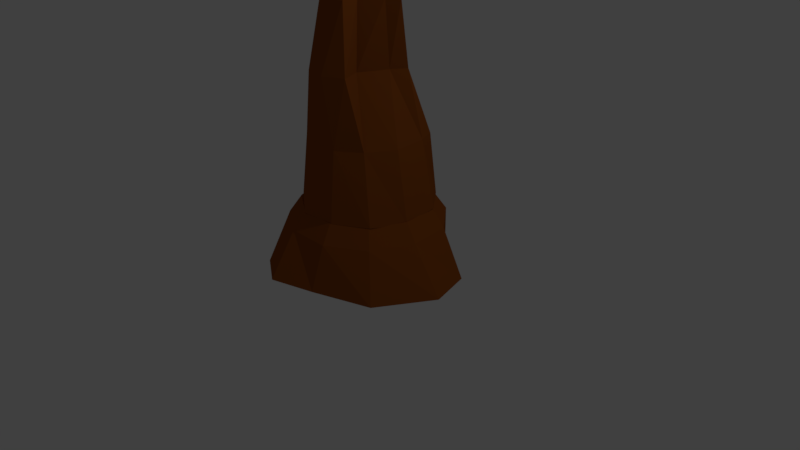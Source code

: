 # Source: Stump.blend  (saved by Blender 2.78.0; exported with 4.5.12 LTS)
import bpy
from mathutils import Matrix  # noqa: F401  (used for matrix-valued properties, if any)

bpy.ops.wm.read_factory_settings(use_empty=True)
scene = bpy.context.scene
scene.name = 'Scene'

# ---- collections
col_collection_1 = bpy.data.collections.new('Collection 1'); scene.collection.children.link(col_collection_1)

# ---- materials (node trees are filled in below, after node groups)
mat_material_007 = bpy.data.materials.new('Material.007')
mat_material_007.alpha_threshold = 0.0
mat_material_007.use_transparent_shadow = False
mat_material_007.diffuse_color = (0.2831, 0.07421, 0.01033, 1.0)
mat_material_007.roughness = 0.5

# ---- material node trees

# ---- world
world_world = bpy.data.worlds.new('World'); scene.world = world_world
world_world.color = (0.05088, 0.05088, 0.05088)
world_world.use_sun_shadow = False
world_world.sun_shadow_jitter_overblur = 0.0
world_world.cycles.sampling_method = 'MANUAL'

# ---- cameras
cam_camera = bpy.data.cameras.new('Camera')
cam_camera.clip_end = 100.0
cam_camera.lens = 35.0
cam_camera.sensor_width = 32.0
cam_camera.sensor_height = 18.0
cam_camera.ortho_scale = 7.314
cam_camera.dof.focus_distance = 0.0
cam_camera.dof.aperture_fstop = 128.0

# ---- lights
light_lamp = bpy.data.lights.new('Lamp', 'POINT')
light_lamp.transmission_factor = 0.0
light_lamp.cutoff_distance = 30.0
light_lamp.energy = 100.0
light_lamp.shadow_buffer_clip_start = 1.001
light_lamp.shadow_soft_size = 0.1
light_lamp.shadow_maximum_resolution = 0.006
light_lamp.use_absolute_resolution = True

# ---- meshes
me_cylinder_001 = bpy.data.meshes.new('Cylinder.001')
me_cylinder_001.from_pydata([(0.01751, 1.084, -0.0002408), (0.1113, 0.9285, 1.099), (0.597, 0.9199, 0.001551), (0.6544, 0.7101, 1.095), (0.9929, 0.4619, 0.005852), (0.798, 0.3985, 1.107), (1.057, -0.1603, -0.04201), (0.8634, -0.1665, 1.107), (0.8361, -0.7111, -0.001457), (0.63, -0.6186, 1.111), (0.3253, -1.029, -0.001688), (0.2641, -0.8877, 1.112), (-0.2792, -1.057, -0.007736), (-0.2106, -0.8674, 1.111), (-0.7835, -0.6964, 0.001555), (-0.6302, -0.679, 1.102), (-0.9766, -0.08805, -0.09684), (-0.8824, -0.1101, 1.22), (-0.9483, 0.4717, 0.0008345), (-0.7974, 0.3911, 1.103), (-0.5561, 0.9215, -0.0009577), (-0.6369, 0.691, 1.098), (0.2572, 0.4741, 2.21), (0.6578, 0.2349, 2.206), (0.5417, -0.02812, 2.216), (0.3428, -0.4811, 2.216), (0.4743, -0.8081, 2.219), (0.1529, -0.9748, 2.219), (-0.2184, -0.9001, 2.219), (-0.5254, -0.5762, 2.212), (-0.5951, -0.2208, 2.305), (-0.5248, 0.1633, 2.212), (-0.3613, 0.2267, 2.208), (0.4194, -0.01011, 3.188), (0.8097, -0.04749, 3.266), (0.6583, -0.2086, 3.274), (0.3984, -0.4862, 3.273), (0.4101, -0.7569, 3.276), (0.1345, -0.7957, 3.276), (-0.2795, -0.5712, 3.327), (-0.07601, -0.3121, 3.196), (-0.1455, -0.1369, 3.407), (-0.06607, 0.2028, 3.271), (0.0687, 0.207, 3.268), (0.2713, -0.2114, 3.714), (0.5573, -0.1304, 3.636), (0.4768, -0.2161, 3.64), (0.3384, -0.3639, 3.64), (0.3447, -0.5079, 3.642), (0.198, -0.5286, 3.642), (0.1393, -0.3952, 3.599), (0.1699, -0.2613, 3.564), (0.04897, -0.178, 3.711), (0.09126, 0.002756, 3.639), (0.163, 0.005003, 3.637)], [], [(0, 1, 3, 2), (2, 3, 5, 4), (4, 5, 7, 6), (6, 7, 9, 8), (8, 9, 11, 10), (10, 11, 13, 12), (12, 13, 15, 14), (14, 15, 17, 16), (16, 17, 19, 18), (13, 11, 27, 28), (18, 19, 21, 20), (20, 21, 1, 0), (0, 2, 4, 6, 8, 10, 12, 14, 16, 18, 20), (24, 23, 34, 35), (11, 9, 26, 27), (9, 7, 25, 26), (3, 1, 22, 23), (7, 5, 24, 25), (1, 21, 32, 22), (5, 3, 23, 24), (21, 19, 31, 32), (19, 17, 30, 31), (17, 15, 29, 30), (15, 13, 28, 29), (37, 36, 47, 48), (31, 30, 41, 42), (28, 27, 38, 39), (25, 24, 35, 36), (32, 31, 42, 43), (29, 28, 39, 40), (26, 25, 36, 37), (22, 32, 43, 33), (23, 22, 33, 34), (30, 29, 40, 41), (27, 26, 37, 38), (45, 44, 54, 53, 52, 51, 50, 49, 48, 47, 46), (33, 43, 54, 44), (34, 33, 44, 45), (41, 40, 51, 52), (38, 37, 48, 49), (35, 34, 45, 46), (42, 41, 52, 53), (39, 38, 49, 50), (36, 35, 46, 47), (43, 42, 53, 54), (40, 39, 50, 51)])
_uv = me_cylinder_001.uv_layers.new(name='UVMap')
_uv.uv.foreach_set('vector', [0.0, 0.0, 1.0, 0.0, 1.0, 1.0, 0.0, 1.0, 0.0, 0.0, 1.0, 0.0, 1.0, 1.0, 0.0, 1.0, 0.0, 0.0, 1.0, 0.0, 1.0, 1.0, 0.0, 1.0, 0.0, 0.0, 1.0, 0.0, 1.0, 1.0, 0.0, 1.0, 0.0, 0.0, 1.0, 0.0, 1.0, 1.0, 0.0, 1.0, 0.0, 0.0, 1.0, 0.0, 1.0, 1.0, 0.0, 1.0, 0.0, 0.0, 1.0, 0.0, 1.0, 1.0, 0.0, 1.0, 0.0, 0.0, 1.0, 0.0, 1.0, 1.0, 0.0, 1.0, 0.0, 0.0, 1.0, 0.0, 1.0, 1.0, 0.0, 1.0, 0.0, 0.0, 1.0, 0.0, 1.0, 1.0, 0.0, 1.0, 0.0, 0.0, 1.0, 0.0, 1.0, 1.0, 0.0, 1.0, 0.0, 0.0, 1.0, 0.0, 1.0, 1.0, 0.0, 1.0, 0.5, 1.0, 0.7703, 0.9206, 0.9548, 0.7077, 0.9949, 0.4288, 0.8779, 0.1726, 0.6409, 0.02025, 0.3591, 0.02025, 0.1221, 0.1726, 0.005089, 0.4288, 0.04518, 0.7077, 0.2297, 0.9206, 0.0, 0.0, 1.0, 0.0, 1.0, 1.0, 0.0, 1.0, 0.0, 0.0, 1.0, 0.0, 1.0, 1.0, 0.0, 1.0, 0.0, 0.0, 1.0, 0.0, 1.0, 1.0, 0.0, 1.0, 0.0, 0.0, 1.0, 0.0, 1.0, 1.0, 0.0, 1.0, 0.0, 0.0, 1.0, 0.0, 1.0, 1.0, 0.0, 1.0, 0.0, 0.0, 1.0, 0.0, 1.0, 1.0, 0.0, 1.0, 0.0, 0.0, 1.0, 0.0, 1.0, 1.0, 0.0, 1.0, 0.0, 0.0, 1.0, 0.0, 1.0, 1.0, 0.0, 1.0, 0.0, 0.0, 1.0, 0.0, 1.0, 1.0, 0.0, 1.0, 0.0, 0.0, 1.0, 0.0, 1.0, 1.0, 0.0, 1.0, 0.0, 0.0, 1.0, 0.0, 1.0, 1.0, 0.0, 1.0, 0.0, 0.0, 1.0, 0.0, 1.0, 1.0, 0.0, 1.0, 0.0, 0.0, 1.0, 0.0, 1.0, 1.0, 0.0, 1.0, 0.0, 0.0, 1.0, 0.0, 1.0, 1.0, 0.0, 1.0, 0.0, 0.0, 1.0, 0.0, 1.0, 1.0, 0.0, 1.0, 0.0, 0.0, 1.0, 0.0, 1.0, 1.0, 0.0, 1.0, 0.0, 0.0, 1.0, 0.0, 1.0, 1.0, 0.0, 1.0, 0.0, 0.0, 1.0, 0.0, 1.0, 1.0, 0.0, 1.0, 0.0, 0.0, 1.0, 0.0, 1.0, 1.0, 0.0, 1.0, 0.0, 0.0, 1.0, 0.0, 1.0, 1.0, 0.0, 1.0, 0.0, 0.0, 1.0, 0.0, 1.0, 1.0, 0.0, 1.0, 0.0, 0.0, 1.0, 0.0, 1.0, 1.0, 0.0, 1.0, 0.5, 1.0, 0.7703, 0.9206, 0.9548, 0.7077, 0.9949, 0.4288, 0.8779, 0.1726, 0.6409, 0.02025, 0.3591, 0.02025, 0.1221, 0.1726, 0.005089, 0.4288, 0.04518, 0.7077, 0.2297, 0.9206, 0.0, 0.0, 1.0, 0.0, 1.0, 1.0, 0.0, 1.0, 0.0, 0.0, 1.0, 0.0, 1.0, 1.0, 0.0, 1.0, 0.0, 0.0, 1.0, 0.0, 1.0, 1.0, 0.0, 1.0, 0.0, 0.0, 1.0, 0.0, 1.0, 1.0, 0.0, 1.0, 0.0, 0.0, 1.0, 0.0, 1.0, 1.0, 0.0, 1.0, 0.0, 0.0, 1.0, 0.0, 1.0, 1.0, 0.0, 1.0, 0.0, 0.0, 1.0, 0.0, 1.0, 1.0, 0.0, 1.0, 0.0, 0.0, 1.0, 0.0, 1.0, 1.0, 0.0, 1.0, 0.0, 0.0, 1.0, 0.0, 1.0, 1.0, 0.0, 1.0, 0.0, 0.0, 1.0, 0.0, 1.0, 1.0, 0.0, 1.0])
me_cylinder_001.materials.append(mat_material_007)
me_cylinder_001.use_remesh_preserve_volume = False
me_cylinder_001.use_remesh_preserve_attributes = False
me_cylinder_001.use_mirror_vertex_groups = False
me_cylinder_001.update()
me_cylinder = bpy.data.meshes.new('Cylinder')
me_cylinder.from_pydata([(0.0, 1.356, -1.148), (0.0, 1.0, -0.6975), (0.5406, 0.8413, -1.148), (0.5406, 0.8413, -0.6975), (1.236, 0.4154, -1.148), (0.9096, 0.4154, -0.6975), (1.392, -0.1423, -1.148), (0.9898, -0.1423, -0.6975), (0.981, -0.8464, -1.148), (0.7557, -0.6549, -0.6975), (0.2817, -1.151, -1.121), (0.2817, -0.9595, -0.6975), (-0.2817, -1.322, -1.121), (-0.2817, -0.9595, -0.6975), (-0.7557, -1.017, -1.148), (-0.7557, -0.6549, -0.6975), (-1.27, -0.1423, -1.148), (-0.9898, -0.1423, -0.6975), (-1.19, 0.4154, -1.148), (-0.9096, 0.4154, -0.6975), (-0.5406, 1.197, -1.148), (-0.5406, 0.8413, -0.6975), (0.4557, 0.7091, -0.5257), (-5.449e-09, 0.8429, -0.5257), (0.7667, 0.3501, -0.5257), (0.8343, -0.12, -0.5257), (0.637, -0.552, -0.5257), (0.2375, -0.8087, -0.5257), (-0.2375, -0.8087, -0.5257), (-0.637, -0.552, -0.5257), (-0.8343, -0.12, -0.5257), (-0.7667, 0.3501, -0.5257), (-0.4557, 0.7091, -0.5257), (0.4557, 0.7091, -0.5257), (-5.449e-09, 0.8429, -0.5257), (0.7667, 0.3501, -0.5257), (0.8343, -0.12, -0.5257), (0.637, -0.552, -0.5257), (0.2375, -0.8087, -0.5257), (-0.2375, -0.8087, -0.5257), (-0.637, -0.552, -0.5257), (-0.8343, -0.12, -0.5257), (-0.7667, 0.3501, -0.5257), (-0.4557, 0.7091, -0.5257)], [], [(0, 1, 3, 2), (2, 3, 5, 4), (4, 5, 7, 6), (6, 7, 9, 8), (8, 9, 11, 10), (10, 11, 13, 12), (12, 13, 15, 14), (14, 15, 17, 16), (16, 17, 19, 18), (15, 13, 28, 29), (18, 19, 21, 20), (20, 21, 1, 0), (0, 2, 4, 6, 8, 10, 12, 14, 16, 18, 20), (23, 32, 43, 34), (13, 11, 27, 28), (11, 9, 26, 27), (9, 7, 25, 26), (3, 1, 23, 22), (7, 5, 24, 25), (1, 21, 32, 23), (5, 3, 22, 24), (21, 19, 31, 32), (19, 17, 30, 31), (17, 15, 29, 30), (22, 23, 34, 33), (30, 29, 40, 41), (27, 26, 37, 38), (24, 22, 33, 35), (31, 30, 41, 42), (28, 27, 38, 39), (25, 24, 35, 36), (32, 31, 42, 43), (29, 28, 39, 40), (26, 25, 36, 37), (33, 34, 43, 42, 41, 40, 39, 38, 37, 36, 35)])
_uv = me_cylinder.uv_layers.new(name='UVMap')
_uv.uv.foreach_set('vector', [0.0, 0.0, 1.0, 0.0, 1.0, 1.0, 0.0, 1.0, 0.0, 0.0, 1.0, 0.0, 1.0, 1.0, 0.0, 1.0, 0.0, 0.0, 1.0, 0.0, 1.0, 1.0, 0.0, 1.0, 0.0, 0.0, 1.0, 0.0, 1.0, 1.0, 0.0, 1.0, 0.0, 0.0, 1.0, 0.0, 1.0, 1.0, 0.0, 1.0, 0.0, 0.0, 1.0, 0.0, 1.0, 1.0, 0.0, 1.0, 0.0, 0.0, 1.0, 0.0, 1.0, 1.0, 0.0, 1.0, 0.0, 0.0, 1.0, 0.0, 1.0, 1.0, 0.0, 1.0, 0.0, 0.0, 1.0, 0.0, 1.0, 1.0, 0.0, 1.0, 0.0, 0.0, 1.0, 0.0, 1.0, 1.0, 0.0, 1.0, 0.0, 0.0, 1.0, 0.0, 1.0, 1.0, 0.0, 1.0, 0.0, 0.0, 1.0, 0.0, 1.0, 1.0, 0.0, 1.0, 0.5, 1.0, 0.7703, 0.9206, 0.9548, 0.7077, 0.9949, 0.4288, 0.8779, 0.1726, 0.6409, 0.02025, 0.3591, 0.02025, 0.1221, 0.1726, 0.005089, 0.4288, 0.04518, 0.7077, 0.2297, 0.9206, 0.0, 0.0, 1.0, 0.0, 1.0, 1.0, 0.0, 1.0, 0.0, 0.0, 1.0, 0.0, 1.0, 1.0, 0.0, 1.0, 0.0, 0.0, 1.0, 0.0, 1.0, 1.0, 0.0, 1.0, 0.0, 0.0, 1.0, 0.0, 1.0, 1.0, 0.0, 1.0, 0.0, 0.0, 1.0, 0.0, 1.0, 1.0, 0.0, 1.0, 0.0, 0.0, 1.0, 0.0, 1.0, 1.0, 0.0, 1.0, 0.0, 0.0, 1.0, 0.0, 1.0, 1.0, 0.0, 1.0, 0.0, 0.0, 1.0, 0.0, 1.0, 1.0, 0.0, 1.0, 0.0, 0.0, 1.0, 0.0, 1.0, 1.0, 0.0, 1.0, 0.0, 0.0, 1.0, 0.0, 1.0, 1.0, 0.0, 1.0, 0.0, 0.0, 1.0, 0.0, 1.0, 1.0, 0.0, 1.0, 0.0, 0.0, 1.0, 0.0, 1.0, 1.0, 0.0, 1.0, 0.0, 0.0, 1.0, 0.0, 1.0, 1.0, 0.0, 1.0, 0.0, 0.0, 1.0, 0.0, 1.0, 1.0, 0.0, 1.0, 0.0, 0.0, 1.0, 0.0, 1.0, 1.0, 0.0, 1.0, 0.0, 0.0, 1.0, 0.0, 1.0, 1.0, 0.0, 1.0, 0.0, 0.0, 1.0, 0.0, 1.0, 1.0, 0.0, 1.0, 0.0, 0.0, 1.0, 0.0, 1.0, 1.0, 0.0, 1.0, 0.0, 0.0, 1.0, 0.0, 1.0, 1.0, 0.0, 1.0, 0.0, 0.0, 1.0, 0.0, 1.0, 1.0, 0.0, 1.0, 0.0, 0.0, 1.0, 0.0, 1.0, 1.0, 0.0, 1.0, 0.5, 1.0, 0.7703, 0.9206, 0.9548, 0.7077, 0.9949, 0.4288, 0.8779, 0.1726, 0.6409, 0.02025, 0.3591, 0.02025, 0.1221, 0.1726, 0.005089, 0.4288, 0.04518, 0.7077, 0.2297, 0.9206])
me_cylinder.materials.append(mat_material_007)
me_cylinder.use_remesh_preserve_volume = False
me_cylinder.use_remesh_preserve_attributes = False
me_cylinder.use_mirror_vertex_groups = False
me_cylinder.update()

# ---- objects
ob_stumpextension = bpy.data.objects.new('StumpExtension', me_cylinder_001)
ob_stump = bpy.data.objects.new('Stump', me_cylinder)
ob_lamp = bpy.data.objects.new('Lamp', light_lamp)
ob_camera = bpy.data.objects.new('Camera', cam_camera)

# ---- transforms, parenting, visibility, modifiers, constraints
ob_stumpextension.location = (-0.0002379, 0.005086, 0.791)
ob_stumpextension.scale = (0.784, 0.784, 0.784)
ob_stumpextension.lineart.crease_threshold = 0.0
ob_stump.location = (0.0, 0.0, 1.475)
ob_stump.scale = (1.0, 1.0, 1.296)
ob_stump.lineart.crease_threshold = 0.0
ob_lamp.location = (4.076, 1.005, 6.487)
ob_lamp.rotation_euler = (0.6503, 0.05522, 1.866)
ob_lamp.lock_rotations_4d = False
ob_lamp.empty_display_type = 'ARROWS'
ob_lamp.color = (0.0, 0.0, 0.0, 0.0)
ob_lamp.lineart.crease_threshold = 0.0
ob_camera.location = (7.481, -6.508, 5.344)
ob_camera.rotation_euler = (1.109, 0.0, 0.8149)
ob_camera.lock_rotations_4d = False
ob_camera.empty_display_type = 'ARROWS'
ob_camera.color = (0.0, 0.0, 0.0, 0.0)
ob_camera.display_type = 'WIRE'
ob_camera.lineart.crease_threshold = 0.0

# ---- collection membership
col_collection_1.objects.link(ob_stumpextension)
col_collection_1.objects.link(ob_stump)
col_collection_1.objects.link(ob_lamp)
col_collection_1.objects.link(ob_camera)

# ---- scene / render settings (as saved in the file)
scene.camera = ob_camera
scene.frame_start = 1; scene.frame_end = 250; scene.frame_set(1)
scene.render.engine = 'BLENDER_EEVEE_NEXT'
scene.render.resolution_percentage = 50
scene.render.dither_intensity = 0.0
scene.cycles.use_denoising = False
scene.cycles.samples = 128
scene.cycles.sampling_pattern = 'TABULATED_SOBOL'
scene.cycles.light_sampling_threshold = 0.0
scene.cycles.use_adaptive_sampling = False
scene.cycles.use_light_tree = False
scene.cycles.blur_glossy = 0.0
scene.cycles.sample_clamp_indirect = 0.0
scene.view_settings.view_transform = 'Standard'
bpy.context.view_layer.update()
